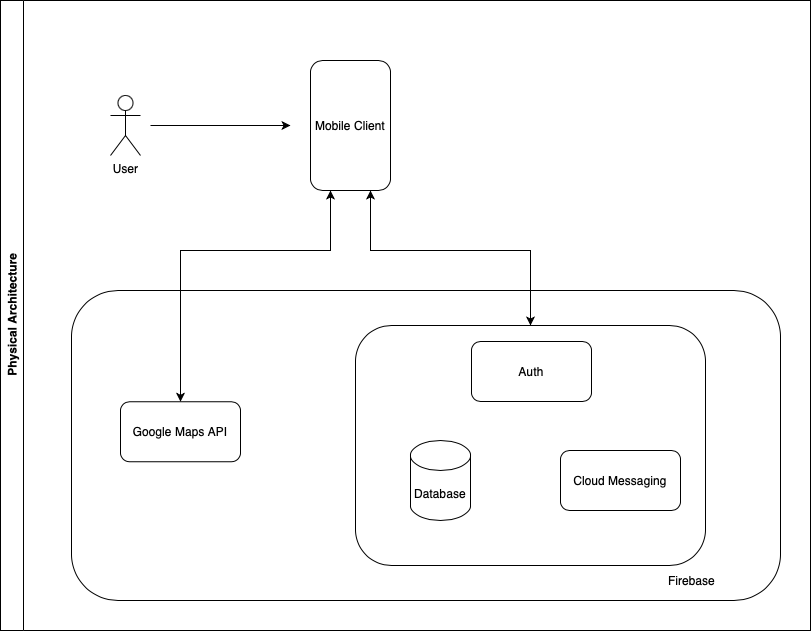

The diagram above was exported from draw.io. Its source (the exported page's mxGraphModel, read from the mxfile embedded in the PNG):
<mxGraphModel dx="954" dy="647" grid="1" gridSize="10" guides="1" tooltips="1" connect="1" arrows="1" fold="1" page="1" pageScale="1" pageWidth="827" pageHeight="1169" math="0" shadow="0">
  <root>
    <mxCell id="0" />
    <mxCell id="1" parent="0" />
    <mxCell id="WGquq-dLnX-2fPebPR3f-1" value="Mobile Client" style="rounded=1;whiteSpace=wrap;html=1;" vertex="1" parent="1">
      <mxGeometry x="370" y="390" width="80" height="130" as="geometry" />
    </mxCell>
    <mxCell id="WGquq-dLnX-2fPebPR3f-2" value="" style="rounded=1;whiteSpace=wrap;html=1;" vertex="1" parent="1">
      <mxGeometry x="131" y="620" width="709" height="310" as="geometry" />
    </mxCell>
    <mxCell id="WGquq-dLnX-2fPebPR3f-5" style="edgeStyle=orthogonalEdgeStyle;rounded=0;orthogonalLoop=1;jettySize=auto;html=1;" edge="1" parent="1">
      <mxGeometry relative="1" as="geometry">
        <mxPoint x="350" y="455" as="targetPoint" />
        <mxPoint x="210" y="455" as="sourcePoint" />
      </mxGeometry>
    </mxCell>
    <mxCell id="WGquq-dLnX-2fPebPR3f-3" value="User&lt;br&gt;" style="shape=umlActor;verticalLabelPosition=bottom;verticalAlign=top;html=1;outlineConnect=0;" vertex="1" parent="1">
      <mxGeometry x="170" y="425" width="30" height="60" as="geometry" />
    </mxCell>
    <mxCell id="WGquq-dLnX-2fPebPR3f-7" value="Google Maps API" style="rounded=1;whiteSpace=wrap;html=1;" vertex="1" parent="1">
      <mxGeometry x="180" y="731.25" width="120" height="60" as="geometry" />
    </mxCell>
    <mxCell id="WGquq-dLnX-2fPebPR3f-8" value="" style="rounded=1;whiteSpace=wrap;html=1;" vertex="1" parent="1">
      <mxGeometry x="415" y="655" width="350" height="240" as="geometry" />
    </mxCell>
    <mxCell id="WGquq-dLnX-2fPebPR3f-10" value="Firebase" style="text;html=1;align=center;verticalAlign=middle;resizable=0;points=[];autosize=1;strokeColor=none;fillColor=none;" vertex="1" parent="1">
      <mxGeometry x="716" y="895" width="70" height="30" as="geometry" />
    </mxCell>
    <mxCell id="WGquq-dLnX-2fPebPR3f-6" style="rounded=0;orthogonalLoop=1;jettySize=auto;html=1;exitX=0.25;exitY=1;exitDx=0;exitDy=0;startArrow=classic;startFill=1;entryX=0.5;entryY=0;entryDx=0;entryDy=0;" edge="1" parent="1" source="WGquq-dLnX-2fPebPR3f-1" target="WGquq-dLnX-2fPebPR3f-7">
      <mxGeometry relative="1" as="geometry">
        <mxPoint x="410" y="590" as="targetPoint" />
        <Array as="points">
          <mxPoint x="390" y="580" />
          <mxPoint x="240" y="580" />
        </Array>
      </mxGeometry>
    </mxCell>
    <mxCell id="WGquq-dLnX-2fPebPR3f-12" style="edgeStyle=none;rounded=0;orthogonalLoop=1;jettySize=auto;html=1;exitX=0.75;exitY=1;exitDx=0;exitDy=0;entryX=0.5;entryY=0;entryDx=0;entryDy=0;startArrow=classic;startFill=1;" edge="1" parent="1" source="WGquq-dLnX-2fPebPR3f-1" target="WGquq-dLnX-2fPebPR3f-8">
      <mxGeometry relative="1" as="geometry">
        <Array as="points">
          <mxPoint x="430" y="580" />
          <mxPoint x="590" y="580" />
        </Array>
      </mxGeometry>
    </mxCell>
    <mxCell id="WGquq-dLnX-2fPebPR3f-13" value="Database" style="shape=cylinder3;whiteSpace=wrap;html=1;boundedLbl=1;backgroundOutline=1;size=15;" vertex="1" parent="1">
      <mxGeometry x="470" y="770" width="60" height="80" as="geometry" />
    </mxCell>
    <mxCell id="WGquq-dLnX-2fPebPR3f-16" value="Auth" style="rounded=1;whiteSpace=wrap;html=1;" vertex="1" parent="1">
      <mxGeometry x="531" y="671" width="120" height="60" as="geometry" />
    </mxCell>
    <mxCell id="WGquq-dLnX-2fPebPR3f-17" value="Cloud Messaging" style="rounded=1;whiteSpace=wrap;html=1;" vertex="1" parent="1">
      <mxGeometry x="620" y="780" width="120" height="60" as="geometry" />
    </mxCell>
    <mxCell id="WGquq-dLnX-2fPebPR3f-20" style="edgeStyle=none;rounded=0;orthogonalLoop=1;jettySize=auto;html=1;exitX=0;exitY=0.5;exitDx=0;exitDy=0;startArrow=classic;startFill=1;" edge="1" parent="1" source="WGquq-dLnX-2fPebPR3f-8" target="WGquq-dLnX-2fPebPR3f-8">
      <mxGeometry relative="1" as="geometry" />
    </mxCell>
    <mxCell id="WGquq-dLnX-2fPebPR3f-21" value="Physical Architecture" style="swimlane;horizontal=0;whiteSpace=wrap;html=1;" vertex="1" parent="1">
      <mxGeometry x="60" y="330" width="810" height="630" as="geometry" />
    </mxCell>
  </root>
</mxGraphModel>